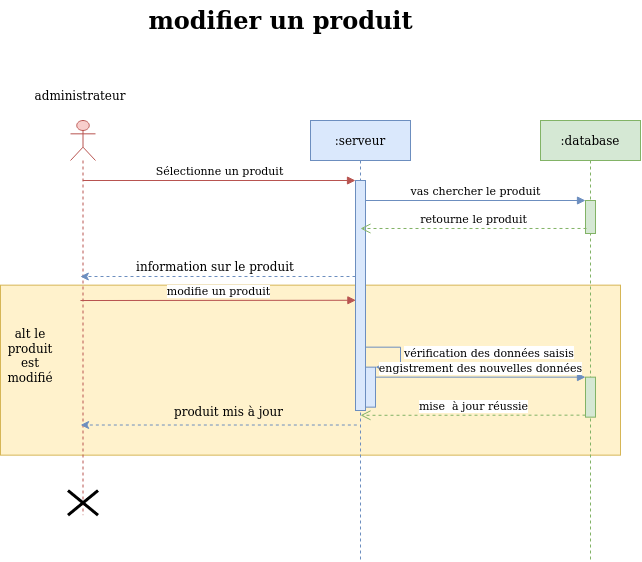

The diagram above was exported from draw.io. Its source (the exported page's mxGraphModel, read from the mxfile embedded in the PNG):
<mxGraphModel dx="877" dy="566" grid="1" gridSize="10" guides="1" tooltips="1" connect="1" arrows="1" fold="1" page="1" pageScale="1" pageWidth="827" pageHeight="1169" math="0" shadow="0">
  <root>
    <mxCell id="0" />
    <mxCell id="1" parent="0" />
    <mxCell id="5N1_S50WM4fa7nG8hxUB-3" value="" style="rounded=0;whiteSpace=wrap;html=1;fillColor=#fff2cc;strokeColor=#d6b656;" parent="1" vertex="1">
      <mxGeometry x="20" y="324.65" width="620" height="170" as="geometry" />
    </mxCell>
    <mxCell id="0b6WNv-P7VKOdaiSjB9r-1" value="" style="shape=umlLifeline;participant=umlActor;perimeter=lifelinePerimeter;whiteSpace=wrap;html=1;container=1;collapsible=0;recursiveResize=0;verticalAlign=top;spacingTop=36;outlineConnect=0;fillColor=#f8cecc;strokeColor=#b85450;" parent="1" vertex="1">
      <mxGeometry x="90" y="160" width="25" height="394.65" as="geometry" />
    </mxCell>
    <mxCell id="2fbcBid9H3tFt4Rm4fBS-21" value="" style="shape=umlDestroy;whiteSpace=wrap;html=1;strokeWidth=3;" vertex="1" parent="0b6WNv-P7VKOdaiSjB9r-1">
      <mxGeometry x="-2.5" y="370" width="30" height="24.65" as="geometry" />
    </mxCell>
    <mxCell id="0b6WNv-P7VKOdaiSjB9r-2" value=":serveur" style="shape=umlLifeline;perimeter=lifelinePerimeter;whiteSpace=wrap;html=1;container=1;collapsible=0;recursiveResize=0;outlineConnect=0;fillColor=#dae8fc;strokeColor=#6c8ebf;" parent="1" vertex="1">
      <mxGeometry x="330" y="160" width="100" height="440" as="geometry" />
    </mxCell>
    <mxCell id="0b6WNv-P7VKOdaiSjB9r-5" value="" style="html=1;points=[];perimeter=orthogonalPerimeter;fillColor=#dae8fc;strokeColor=#6c8ebf;" parent="0b6WNv-P7VKOdaiSjB9r-2" vertex="1">
      <mxGeometry x="45" y="60" width="10" height="230" as="geometry" />
    </mxCell>
    <mxCell id="2fbcBid9H3tFt4Rm4fBS-12" value="" style="html=1;points=[];perimeter=orthogonalPerimeter;fillColor=#dae8fc;strokeColor=#6c8ebf;" vertex="1" parent="0b6WNv-P7VKOdaiSjB9r-2">
      <mxGeometry x="55" y="246.64999999999998" width="10" height="40" as="geometry" />
    </mxCell>
    <mxCell id="2fbcBid9H3tFt4Rm4fBS-13" value="vérification des données saisis" style="edgeStyle=orthogonalEdgeStyle;html=1;align=left;spacingLeft=2;endArrow=block;rounded=0;entryX=1;entryY=0;fillColor=#dae8fc;strokeColor=#6c8ebf;" edge="1" target="2fbcBid9H3tFt4Rm4fBS-12" parent="0b6WNv-P7VKOdaiSjB9r-2">
      <mxGeometry relative="1" as="geometry">
        <mxPoint x="55" y="226.65000000000012" as="sourcePoint" />
        <Array as="points">
          <mxPoint x="90" y="226.65" />
          <mxPoint x="90" y="246.64999999999998" />
        </Array>
      </mxGeometry>
    </mxCell>
    <mxCell id="0b6WNv-P7VKOdaiSjB9r-3" value=":database" style="shape=umlLifeline;perimeter=lifelinePerimeter;whiteSpace=wrap;html=1;container=1;collapsible=0;recursiveResize=0;outlineConnect=0;fillColor=#d5e8d4;strokeColor=#82b366;" parent="1" vertex="1">
      <mxGeometry x="560" y="160" width="100" height="440" as="geometry" />
    </mxCell>
    <mxCell id="2fbcBid9H3tFt4Rm4fBS-14" value="" style="html=1;points=[];perimeter=orthogonalPerimeter;fillColor=#d5e8d4;strokeColor=#82b366;" vertex="1" parent="0b6WNv-P7VKOdaiSjB9r-3">
      <mxGeometry x="45" y="256.65" width="10" height="40" as="geometry" />
    </mxCell>
    <mxCell id="2fbcBid9H3tFt4Rm4fBS-32" value="" style="html=1;points=[];perimeter=orthogonalPerimeter;fillColor=#d5e8d4;strokeColor=#82b366;" vertex="1" parent="0b6WNv-P7VKOdaiSjB9r-3">
      <mxGeometry x="45" y="80" width="10" height="33" as="geometry" />
    </mxCell>
    <mxCell id="0b6WNv-P7VKOdaiSjB9r-4" value="administrateur" style="text;html=1;strokeColor=none;fillColor=none;align=center;verticalAlign=middle;whiteSpace=wrap;rounded=0;" parent="1" vertex="1">
      <mxGeometry x="70" y="120" width="60" height="30" as="geometry" />
    </mxCell>
    <mxCell id="0b6WNv-P7VKOdaiSjB9r-6" value="Sélectionne un produit" style="html=1;verticalAlign=bottom;endArrow=block;entryX=0;entryY=0;rounded=0;fillColor=#f8cecc;strokeColor=#b85450;" parent="1" source="0b6WNv-P7VKOdaiSjB9r-1" target="0b6WNv-P7VKOdaiSjB9r-5" edge="1">
      <mxGeometry relative="1" as="geometry">
        <mxPoint x="310" y="230" as="sourcePoint" />
      </mxGeometry>
    </mxCell>
    <mxCell id="5N1_S50WM4fa7nG8hxUB-1" value="" style="endArrow=classic;html=1;rounded=0;fillColor=#dae8fc;strokeColor=#6c8ebf;dashed=1;" parent="1" edge="1">
      <mxGeometry width="50" height="50" relative="1" as="geometry">
        <mxPoint x="375" y="316.0000000000001" as="sourcePoint" />
        <mxPoint x="99.81034482758628" y="316.0000000000001" as="targetPoint" />
      </mxGeometry>
    </mxCell>
    <mxCell id="5N1_S50WM4fa7nG8hxUB-2" value="information sur le produit" style="text;html=1;strokeColor=none;fillColor=none;align=center;verticalAlign=middle;whiteSpace=wrap;rounded=0;" parent="1" vertex="1">
      <mxGeometry x="150" y="291" width="170" height="30" as="geometry" />
    </mxCell>
    <mxCell id="5N1_S50WM4fa7nG8hxUB-6" value="alt le produit est modifié" style="text;html=1;strokeColor=none;fillColor=none;align=center;verticalAlign=middle;whiteSpace=wrap;rounded=0;" parent="1" vertex="1">
      <mxGeometry x="20" y="379.65" width="60" height="30" as="geometry" />
    </mxCell>
    <mxCell id="2fbcBid9H3tFt4Rm4fBS-1" value="modifie un produit" style="html=1;verticalAlign=bottom;endArrow=block;rounded=0;fillColor=#f8cecc;strokeColor=#b85450;entryX=0.039;entryY=0.244;entryDx=0;entryDy=0;entryPerimeter=0;" edge="1" parent="1">
      <mxGeometry relative="1" as="geometry">
        <mxPoint x="99.92857142857144" y="340.02" as="sourcePoint" />
        <mxPoint x="375.3899999999999" y="339.7700000000001" as="targetPoint" />
      </mxGeometry>
    </mxCell>
    <mxCell id="2fbcBid9H3tFt4Rm4fBS-15" value="engistrement des nouvelles données" style="html=1;verticalAlign=bottom;endArrow=block;entryX=0;entryY=0;rounded=0;fillColor=#dae8fc;strokeColor=#6c8ebf;" edge="1" target="2fbcBid9H3tFt4Rm4fBS-14" parent="1" source="2fbcBid9H3tFt4Rm4fBS-12">
      <mxGeometry relative="1" as="geometry">
        <mxPoint x="530" y="406.65" as="sourcePoint" />
      </mxGeometry>
    </mxCell>
    <mxCell id="2fbcBid9H3tFt4Rm4fBS-16" value="mise&amp;nbsp; à jour réussie" style="html=1;verticalAlign=bottom;endArrow=open;dashed=1;endSize=8;exitX=0;exitY=0.95;rounded=0;fillColor=#d5e8d4;strokeColor=#82b366;entryX=0.5;entryY=0.67;entryDx=0;entryDy=0;entryPerimeter=0;" edge="1" source="2fbcBid9H3tFt4Rm4fBS-14" parent="1" target="0b6WNv-P7VKOdaiSjB9r-2">
      <mxGeometry relative="1" as="geometry">
        <mxPoint x="385" y="454.65" as="targetPoint" />
      </mxGeometry>
    </mxCell>
    <mxCell id="2fbcBid9H3tFt4Rm4fBS-17" value="" style="endArrow=classic;html=1;rounded=0;fillColor=#dae8fc;strokeColor=#6c8ebf;dashed=1;exitX=0.135;exitY=0.582;exitDx=0;exitDy=0;exitPerimeter=0;" edge="1" parent="1">
      <mxGeometry width="50" height="50" relative="1" as="geometry">
        <mxPoint x="376.3499999999999" y="464.5099999999999" as="sourcePoint" />
        <mxPoint x="100.09183673469386" y="464.5099999999999" as="targetPoint" />
      </mxGeometry>
    </mxCell>
    <mxCell id="2fbcBid9H3tFt4Rm4fBS-18" value="produit mis à jour" style="text;html=1;strokeColor=none;fillColor=none;align=center;verticalAlign=middle;whiteSpace=wrap;rounded=0;" vertex="1" parent="1">
      <mxGeometry x="175.5" y="435.65" width="145" height="30" as="geometry" />
    </mxCell>
    <mxCell id="2fbcBid9H3tFt4Rm4fBS-20" value="modifier un produit" style="text;strokeColor=none;fillColor=none;html=1;fontSize=24;fontStyle=1;verticalAlign=middle;align=center;" vertex="1" parent="1">
      <mxGeometry x="250" y="40" width="100" height="40" as="geometry" />
    </mxCell>
    <mxCell id="2fbcBid9H3tFt4Rm4fBS-33" value="vas chercher le produit" style="html=1;verticalAlign=bottom;endArrow=block;entryX=0;entryY=0;rounded=0;fillColor=#dae8fc;strokeColor=#6c8ebf;" edge="1" target="2fbcBid9H3tFt4Rm4fBS-32" parent="1" source="0b6WNv-P7VKOdaiSjB9r-5">
      <mxGeometry relative="1" as="geometry">
        <mxPoint x="395" y="267" as="sourcePoint" />
      </mxGeometry>
    </mxCell>
    <mxCell id="2fbcBid9H3tFt4Rm4fBS-34" value="retourne le produit" style="html=1;verticalAlign=bottom;endArrow=open;dashed=1;endSize=8;rounded=0;fillColor=#d5e8d4;strokeColor=#82b366;exitX=0.1;exitY=0.848;exitDx=0;exitDy=0;exitPerimeter=0;" edge="1" source="2fbcBid9H3tFt4Rm4fBS-32" parent="1">
      <mxGeometry relative="1" as="geometry">
        <mxPoint x="380" y="268" as="targetPoint" />
        <mxPoint x="600" y="295" as="sourcePoint" />
      </mxGeometry>
    </mxCell>
  </root>
</mxGraphModel>